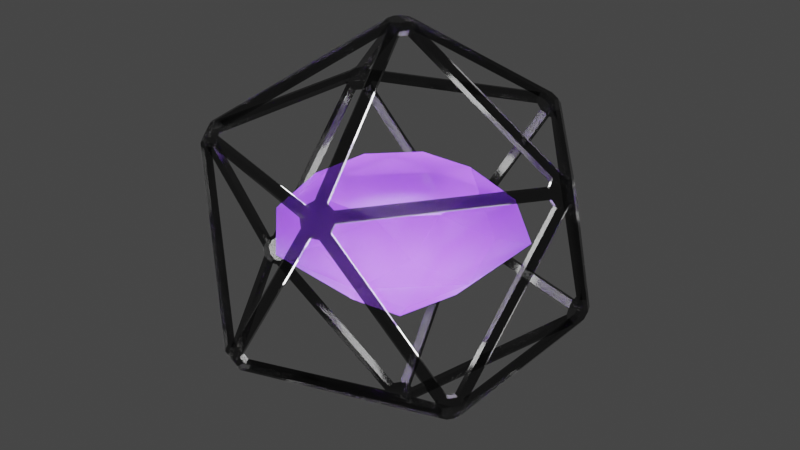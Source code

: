 # Source: models.blend  (saved by Blender 3.4.6; exported with 4.5.12 LTS)
import bpy
from mathutils import Matrix  # noqa: F401  (used for matrix-valued properties, if any)

bpy.ops.wm.read_factory_settings(use_empty=True)
scene = bpy.context.scene
scene.name = 'Scene'

# ---- collections
col_collection = bpy.data.collections.new('Collection'); scene.collection.children.link(col_collection)
col_hexx_sphere_and_gem = bpy.data.collections.new('hexx_sphere_and_gem'); scene.collection.children.link(col_hexx_sphere_and_gem)

# ---- materials (node trees are filled in below, after node groups)
mat_gem = bpy.data.materials.new('gem')
mat_gem.surface_render_method = 'BLENDED'
mat_gem.blend_method = 'BLEND'
mat_gem.use_transparent_shadow = False
mat_gem.use_raytrace_refraction = True
mat_gem.use_screen_refraction = True
mat_gem.thickness_mode = 'SLAB'
mat_hex_sphere = bpy.data.materials.new('hex_sphere')
mat_hex_sphere.use_transparent_shadow = False
mat_hex_sphere.use_raytrace_refraction = True
mat_hex_sphere.use_screen_refraction = True
mat_hex_sphere.refraction_depth = 1.0
mat_hex_sphere.thickness_mode = 'SLAB'

# ---- material node trees
mat_gem.use_nodes = True; mat_gem.node_tree.nodes.clear()
_N = mat_gem.node_tree.nodes; _L = mat_gem.node_tree.links
n0 = _N.new('ShaderNodeBsdfPrincipled'); n0.name = 'Principled BSDF'; n0.location = (10, 300)
n0.distribution = 'GGX'
n0.subsurface_method = 'RANDOM_WALK_SKIN'
n0.inputs[0].default_value = (0.3682, 0.1237, 0.8, 1.0)
n0.inputs[2].default_value = 0.4912
n0.inputs[3].default_value = 1.45
n0.inputs[4].default_value = 0.6814
n0.inputs[27].default_value = (0.4008, 0.09999, 0.9331, 1.0)
n1 = _N.new('ShaderNodeOutputMaterial'); n1.name = 'Material Output'; n1.location = (300, 300)
n2 = _N.new('ShaderNodeValue'); n2.name = 'Value'; n2.location = (300, 140)
n2.outputs[0].default_value = 0.0
_L.new(n0.outputs[0], n1.inputs[0])
_L.new(n2.outputs[0], n1.inputs[3])
n1.is_active_output = True
mat_hex_sphere.use_nodes = True; mat_hex_sphere.node_tree.nodes.clear()
_N = mat_hex_sphere.node_tree.nodes; _L = mat_hex_sphere.node_tree.links
n0 = _N.new('ShaderNodeBsdfPrincipled'); n0.name = 'Principled BSDF'; n0.location = (10, 300)
n0.distribution = 'GGX'
n0.subsurface_method = 'RANDOM_WALK_SKIN'
n0.inputs[0].default_value = (0.04323, 0.04323, 0.04323, 1.0)
n0.inputs[1].default_value = 5.159
n0.inputs[2].default_value = 0.1106
n0.inputs[3].default_value = 1.45
n0.inputs[4].default_value = 0.7
n0.inputs[13].default_value = 0.8
n0.inputs[27].default_value = (0.0, 0.0, 0.0, 1.0)
n0.inputs[28].default_value = 1.0
n1 = _N.new('ShaderNodeOutputMaterial'); n1.name = 'Material Output'; n1.location = (300, 300)
n2 = _N.new('ShaderNodeValue'); n2.name = 'Value'; n2.location = (300, 140)
n2.outputs[0].default_value = 1.0
_L.new(n0.outputs[0], n1.inputs[0])
_L.new(n2.outputs[0], n1.inputs[3])
n1.is_active_output = True

# ---- world
world_world = bpy.data.worlds.new('World'); scene.world = world_world
world_world.use_nodes = True; world_world.node_tree.nodes.clear()
_N = world_world.node_tree.nodes; _L = world_world.node_tree.links
n0 = _N.new('ShaderNodeOutputWorld'); n0.name = 'World Output'; n0.location = (300, 300)
n1 = _N.new('ShaderNodeBackground'); n1.name = 'Background'; n1.location = (10, 300)
n1.inputs[0].default_value = (0.05088, 0.05088, 0.05088, 1.0)
_L.new(n1.outputs[0], n0.inputs[0])
n0.is_active_output = True
world_world.color = (0.05088, 0.05088, 0.05088)
world_world.use_sun_shadow = False
world_world.sun_shadow_jitter_overblur = 0.0

# ---- lights
light_point = bpy.data.lights.new('Point', 'POINT')
light_point.transmission_factor = 0.0
light_point.energy = 300.0
light_point.shadow_soft_size = 0.75
light_point.shadow_maximum_resolution = 0.006
light_point.use_absolute_resolution = True

# ---- meshes
me_gem = bpy.data.meshes.new('Gem')
me_gem.from_pydata([(0.0, 0.0, -0.4989), (0.0, 0.0, 0.2183), (0.0, 0.3375, -0.2494), (0.2386, 0.5761, 0.0), (0.0, 0.54, 0.1091), (0.1432, 0.3457, 0.2183), (0.2386, 0.2386, -0.2494), (0.5761, 0.2386, 0.0), (0.3818, 0.3818, 0.1091), (0.3457, 0.1432, 0.2183), (0.3375, 2.066e-17, -0.2494), (0.5761, -0.2386, 0.0), (0.54, 3.306e-17, 0.1091), (0.3457, -0.1432, 0.2183), (0.2386, -0.2386, -0.2494), (0.2386, -0.5761, 0.0), (0.3818, -0.3818, 0.1091), (0.1432, -0.3457, 0.2183), (4.133e-17, -0.3375, -0.2494), (-0.2386, -0.5761, 0.0), (6.613e-17, -0.54, 0.1091), (-0.1432, -0.3457, 0.2183), (-0.2386, -0.2386, -0.2494), (-0.5761, -0.2386, 0.0), (-0.3818, -0.3818, 0.1091), (-0.3457, -0.1432, 0.2183), (-0.3375, -6.199e-17, -0.2494), (-0.5761, 0.2386, 0.0), (-0.54, -9.919e-17, 0.1091), (-0.3457, 0.1432, 0.2183), (-0.2386, 0.2386, -0.2494), (-0.2386, 0.5761, 0.0), (-0.3818, 0.3818, 0.1091), (-0.1432, 0.3457, 0.2183)], [], [(6, 0, 2, 3), (6, 3, 7), (7, 3, 8), (8, 3, 4, 5), (8, 5, 9), (10, 0, 6, 7), (10, 7, 11), (11, 7, 12), (12, 7, 8, 9), (12, 9, 13), (14, 0, 10, 11), (14, 11, 15), (15, 11, 16), (16, 11, 12, 13), (16, 13, 17), (18, 0, 14, 15), (18, 15, 19), (19, 15, 20), (20, 15, 16, 17), (20, 17, 21), (22, 0, 18, 19), (22, 19, 23), (23, 19, 24), (24, 19, 20, 21), (24, 21, 25), (26, 0, 22, 23), (26, 23, 27), (27, 23, 28), (28, 23, 24, 25), (28, 25, 29), (30, 0, 26, 27), (30, 27, 31), (31, 27, 32), (32, 27, 28, 29), (32, 29, 33), (2, 0, 30, 31), (2, 31, 3), (3, 31, 4), (4, 31, 32, 33), (4, 33, 5), (1, 5, 33), (5, 1, 9), (9, 1, 13), (13, 1, 17), (17, 1, 21), (21, 1, 25), (25, 1, 29), (29, 1, 33)])
me_gem.materials.append(mat_gem)
me_gem.update()
me_icosphere = bpy.data.meshes.new('Icosphere')
me_icosphere.from_pydata([(0.0, 0.0, -1.0), (0.7236, -0.5257, -0.4472), (-0.2764, -0.8506, -0.4472), (-0.8944, 0.0, -0.4472), (-0.2764, 0.8506, -0.4472), (0.7236, 0.5257, -0.4472), (0.2764, -0.8506, 0.4472), (-0.7236, -0.5257, 0.4472), (-0.7236, 0.5257, 0.4472), (0.2764, 0.8506, 0.4472), (0.8944, 0.0, 0.4472), (0.0, 0.0, 1.0)], [], [(0, 1, 2), (1, 0, 5), (0, 2, 3), (0, 3, 4), (0, 4, 5), (1, 5, 10), (2, 1, 6), (3, 2, 7), (4, 3, 8), (5, 4, 9), (1, 10, 6), (2, 6, 7), (3, 7, 8), (4, 8, 9), (5, 9, 10), (6, 10, 11), (7, 6, 11), (8, 7, 11), (9, 8, 11), (10, 9, 11)])
_uv = me_icosphere.uv_layers.new(name='UVMap')
_uv.uv.foreach_set('vector', [0.1818, 0.0, 0.2727, 0.1575, 0.09091, 0.1575, 0.2727, 0.1575, 0.3636, 0.0, 0.4545, 0.1575, 0.9091, 0.0, 1.0, 0.1575, 0.8182, 0.1575, 0.7273, 0.0, 0.8182, 0.1575, 0.6364, 0.1575, 0.5455, 0.0, 0.6364, 0.1575, 0.4545, 0.1575, 0.2727, 0.1575, 0.4545, 0.1575, 0.3636, 0.3149, 0.09091, 0.1575, 0.2727, 0.1575, 0.1818, 0.3149, 0.8182, 0.1575, 1.0, 0.1575, 0.9091, 0.3149, 0.6364, 0.1575, 0.8182, 0.1575, 0.7273, 0.3149, 0.4545, 0.1575, 0.6364, 0.1575, 0.5455, 0.3149, 0.2727, 0.1575, 0.3636, 0.3149, 0.1818, 0.3149, 0.09091, 0.1575, 0.1818, 0.3149, 0.0, 0.3149, 0.8182, 0.1575, 0.9091, 0.3149, 0.7273, 0.3149, 0.6364, 0.1575, 0.7273, 0.3149, 0.5455, 0.3149, 0.4545, 0.1575, 0.5455, 0.3149, 0.3636, 0.3149, 0.1818, 0.3149, 0.3636, 0.3149, 0.2727, 0.4724, 0.0, 0.3149, 0.1818, 0.3149, 0.09091, 0.4724, 0.7273, 0.3149, 0.9091, 0.3149, 0.8182, 0.4724, 0.5455, 0.3149, 0.7273, 0.3149, 0.6364, 0.4724, 0.3636, 0.3149, 0.5455, 0.3149, 0.4545, 0.4724])
me_icosphere.materials.append(mat_hex_sphere)
me_icosphere.update()

# ---- objects
ob_point = bpy.data.objects.new('Point', light_point)
ob_gem = bpy.data.objects.new('Gem', me_gem)
ob_icosphere = bpy.data.objects.new('Icosphere', me_icosphere)

# ---- transforms, parenting, visibility, modifiers, constraints
ob_point.location = (0.0, 0.0, 0.0)
ob_gem.location = (0.0, 0.0, 0.0)
ob_icosphere.location = (0.0, 0.0, 0.0)
_m = ob_icosphere.modifiers.new('Wireframe', 'WIREFRAME')
_m.thickness = 0.089
_m = ob_icosphere.modifiers.new('Bevel', 'BEVEL')

# ---- collection membership
col_collection.objects.link(ob_point)
col_hexx_sphere_and_gem.objects.link(ob_gem)
col_hexx_sphere_and_gem.objects.link(ob_icosphere)

# ---- scene / render settings (as saved in the file)
scene.frame_start = 1; scene.frame_end = 250; scene.frame_set(1)
scene.render.engine = 'BLENDER_EEVEE_NEXT'
scene.render.use_simplify = True
scene.cycles.sampling_pattern = 'TABULATED_SOBOL'
scene.cycles.use_light_tree = False
scene.eevee.use_gtao = True
scene.eevee.use_raytracing = True
scene.view_settings.view_transform = 'Filmic'
bpy.context.view_layer.update()

# ---- added for rendering (the .blend has no active camera): camera
cam_auto = bpy.data.cameras.new('AutoCamera')
cam_auto.lens = 50.0
cam_auto.sensor_width = 36.0
cam_auto.clip_end = 1000.0
ob_auto_camera = bpy.data.objects.new('AutoCamera', cam_auto)
scene.collection.objects.link(ob_auto_camera)
ob_auto_camera.location = (2.95941, -3.55129, 2.36753)
ob_auto_camera.rotation_euler = (1.09748, -7.21219e-08, 0.694738)
scene.camera = ob_auto_camera
bpy.context.view_layer.update()
